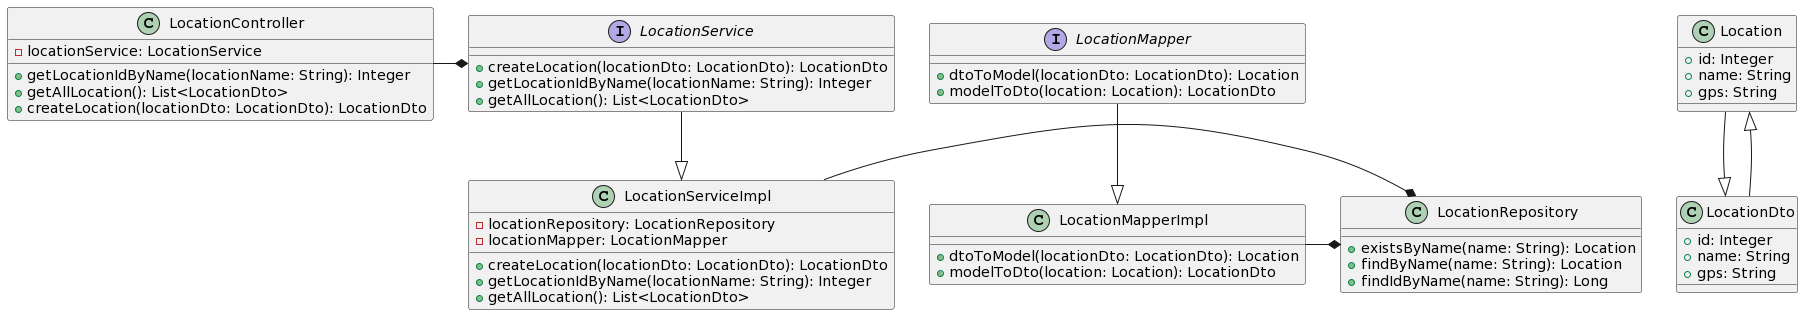

The diagram above was rendered by PlantUML. Its source (embedded in the PNG):
@startuml
class Location {
    +id: Integer
    +name: String
    +gps: String
}

class LocationDto {
    +id: Integer
    +name: String
    +gps: String
}

interface LocationMapper {
    +dtoToModel(locationDto: LocationDto): Location
    +modelToDto(location: Location): LocationDto
}

class LocationMapperImpl {
    +dtoToModel(locationDto: LocationDto): Location
    +modelToDto(location: Location): LocationDto
}

interface LocationService {
    +createLocation(locationDto: LocationDto): LocationDto
    +getLocationIdByName(locationName: String): Integer
    +getAllLocation(): List<LocationDto>
}

class LocationServiceImpl {
    -locationRepository: LocationRepository
    -locationMapper: LocationMapper
    +createLocation(locationDto: LocationDto): LocationDto
    +getLocationIdByName(locationName: String): Integer
    +getAllLocation(): List<LocationDto>
}

class LocationRepository {
    +existsByName(name: String): Location
    +findByName(name: String): Location
    +findIdByName(name: String): Long
}

class LocationController {
    -locationService: LocationService
    +getLocationIdByName(locationName: String): Integer
    +getAllLocation(): List<LocationDto>
    +createLocation(locationDto: LocationDto): LocationDto
}

Location --|> LocationDto
LocationMapper --|> LocationMapperImpl
LocationService --|> LocationServiceImpl
LocationServiceImpl -* LocationRepository
LocationController -* LocationService
LocationDto --|> Location
LocationMapperImpl -* LocationRepository
@enduml